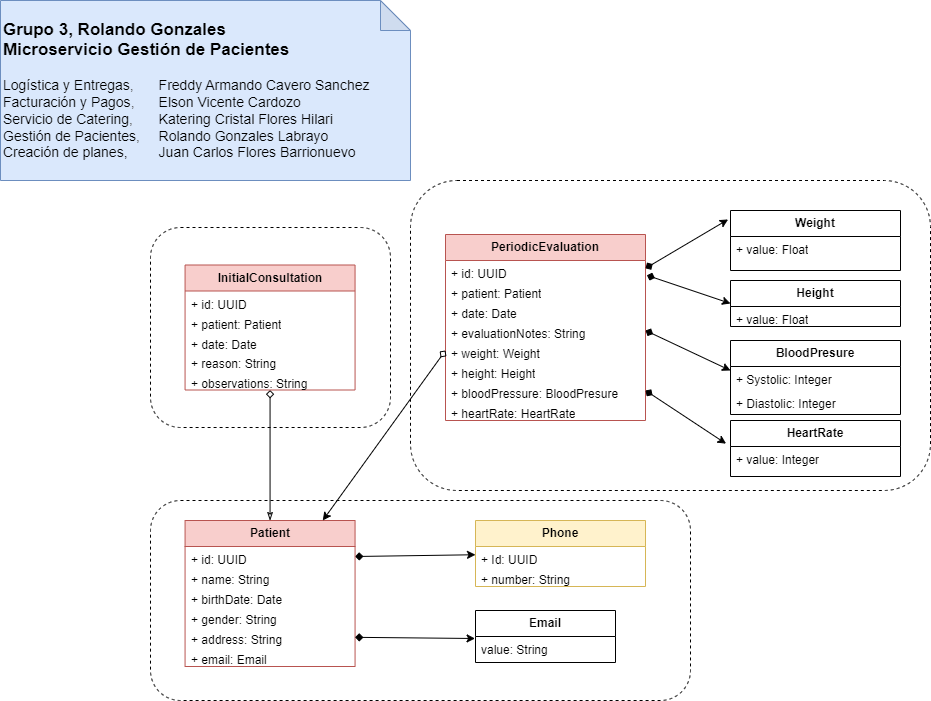

The diagram above was exported from draw.io. Its source (the exported page's mxGraphModel, read from the mxfile embedded in the PNG):
<mxGraphModel dx="1050" dy="621" grid="1" gridSize="10" guides="1" tooltips="1" connect="1" arrows="1" fold="1" page="1" pageScale="1" pageWidth="1100" pageHeight="850" math="0" shadow="0">
  <root>
    <mxCell id="0" />
    <mxCell id="1" parent="0" />
    <mxCell id="SMJm0rz7t-FuwtxdGOXM-29" value="" style="rounded=1;whiteSpace=wrap;html=1;fillColor=none;dashed=1;" parent="1" vertex="1">
      <mxGeometry x="200" y="520" width="540" height="200" as="geometry" />
    </mxCell>
    <mxCell id="SMJm0rz7t-FuwtxdGOXM-30" value="" style="rounded=1;whiteSpace=wrap;html=1;fillColor=none;dashed=1;glass=0;" parent="1" vertex="1">
      <mxGeometry x="460" y="200" width="520" height="310" as="geometry" />
    </mxCell>
    <mxCell id="Cp4UYoq8ghxskRkOTHaV-45" style="rounded=0;orthogonalLoop=1;jettySize=auto;html=1;exitX=1;exitY=0.5;exitDx=0;exitDy=0;startArrow=diamond;startFill=1;" parent="1" source="Cp4UYoq8ghxskRkOTHaV-6" target="Cp4UYoq8ghxskRkOTHaV-18" edge="1">
      <mxGeometry relative="1" as="geometry" />
    </mxCell>
    <mxCell id="Cp4UYoq8ghxskRkOTHaV-46" style="rounded=0;orthogonalLoop=1;jettySize=auto;html=1;startArrow=classicThin;startFill=0;endArrow=diamond;endFill=0;" parent="1" source="Cp4UYoq8ghxskRkOTHaV-5" target="Cp4UYoq8ghxskRkOTHaV-25" edge="1">
      <mxGeometry relative="1" as="geometry" />
    </mxCell>
    <mxCell id="Cp4UYoq8ghxskRkOTHaV-5" value="Patient" style="swimlane;fontStyle=1;childLayout=stackLayout;horizontal=1;startSize=26;fillColor=#f8cecc;horizontalStack=0;resizeParent=1;resizeParentMax=0;resizeLast=0;collapsible=1;marginBottom=0;whiteSpace=wrap;html=1;fontSize=12;strokeColor=#b85450;" parent="1" vertex="1">
      <mxGeometry x="234.56" y="540" width="170" height="146" as="geometry" />
    </mxCell>
    <mxCell id="Cp4UYoq8ghxskRkOTHaV-6" value="+ id: UUID" style="text;strokeColor=none;fillColor=none;align=left;verticalAlign=top;spacingLeft=4;spacingRight=4;overflow=hidden;rotatable=0;points=[[0,0.5],[1,0.5]];portConstraint=eastwest;whiteSpace=wrap;html=1;" parent="Cp4UYoq8ghxskRkOTHaV-5" vertex="1">
      <mxGeometry y="26" width="170" height="20" as="geometry" />
    </mxCell>
    <mxCell id="Cp4UYoq8ghxskRkOTHaV-7" value="+ name: String" style="text;strokeColor=none;fillColor=none;align=left;verticalAlign=top;spacingLeft=4;spacingRight=4;overflow=hidden;rotatable=0;points=[[0,0.5],[1,0.5]];portConstraint=eastwest;whiteSpace=wrap;html=1;" parent="Cp4UYoq8ghxskRkOTHaV-5" vertex="1">
      <mxGeometry y="46" width="170" height="20" as="geometry" />
    </mxCell>
    <mxCell id="Cp4UYoq8ghxskRkOTHaV-8" value="+ birthDate: Date" style="text;strokeColor=none;fillColor=none;align=left;verticalAlign=top;spacingLeft=4;spacingRight=4;overflow=hidden;rotatable=0;points=[[0,0.5],[1,0.5]];portConstraint=eastwest;whiteSpace=wrap;html=1;" parent="Cp4UYoq8ghxskRkOTHaV-5" vertex="1">
      <mxGeometry y="66" width="170" height="20" as="geometry" />
    </mxCell>
    <mxCell id="Cp4UYoq8ghxskRkOTHaV-15" value="+ gender: String" style="text;strokeColor=none;fillColor=none;align=left;verticalAlign=top;spacingLeft=4;spacingRight=4;overflow=hidden;rotatable=0;points=[[0,0.5],[1,0.5]];portConstraint=eastwest;whiteSpace=wrap;html=1;" parent="Cp4UYoq8ghxskRkOTHaV-5" vertex="1">
      <mxGeometry y="86" width="170" height="20" as="geometry" />
    </mxCell>
    <mxCell id="Cp4UYoq8ghxskRkOTHaV-16" value="+ address: String" style="text;strokeColor=none;fillColor=none;align=left;verticalAlign=top;spacingLeft=4;spacingRight=4;overflow=hidden;rotatable=0;points=[[0,0.5],[1,0.5]];portConstraint=eastwest;whiteSpace=wrap;html=1;" parent="Cp4UYoq8ghxskRkOTHaV-5" vertex="1">
      <mxGeometry y="106" width="170" height="20" as="geometry" />
    </mxCell>
    <mxCell id="Cp4UYoq8ghxskRkOTHaV-17" value="+ email: Email" style="text;strokeColor=none;fillColor=none;align=left;verticalAlign=top;spacingLeft=4;spacingRight=4;overflow=hidden;rotatable=0;points=[[0,0.5],[1,0.5]];portConstraint=eastwest;whiteSpace=wrap;html=1;" parent="Cp4UYoq8ghxskRkOTHaV-5" vertex="1">
      <mxGeometry y="126" width="170" height="20" as="geometry" />
    </mxCell>
    <mxCell id="Cp4UYoq8ghxskRkOTHaV-18" value="Phone" style="swimlane;fontStyle=1;childLayout=stackLayout;horizontal=1;startSize=26;fillColor=#fff2cc;horizontalStack=0;resizeParent=1;resizeParentMax=0;resizeLast=0;collapsible=1;marginBottom=0;whiteSpace=wrap;html=1;fontSize=12;strokeColor=#d6b656;" parent="1" vertex="1">
      <mxGeometry x="525" y="540" width="170" height="66" as="geometry" />
    </mxCell>
    <mxCell id="Cp4UYoq8ghxskRkOTHaV-19" value="+ Id: UUID" style="text;strokeColor=none;fillColor=none;align=left;verticalAlign=top;spacingLeft=4;spacingRight=4;overflow=hidden;rotatable=0;points=[[0,0.5],[1,0.5]];portConstraint=eastwest;whiteSpace=wrap;html=1;" parent="Cp4UYoq8ghxskRkOTHaV-18" vertex="1">
      <mxGeometry y="26" width="170" height="20" as="geometry" />
    </mxCell>
    <mxCell id="Cp4UYoq8ghxskRkOTHaV-20" value="+ number: String" style="text;strokeColor=none;fillColor=none;align=left;verticalAlign=top;spacingLeft=4;spacingRight=4;overflow=hidden;rotatable=0;points=[[0,0.5],[1,0.5]];portConstraint=eastwest;whiteSpace=wrap;html=1;" parent="Cp4UYoq8ghxskRkOTHaV-18" vertex="1">
      <mxGeometry y="46" width="170" height="20" as="geometry" />
    </mxCell>
    <mxCell id="Cp4UYoq8ghxskRkOTHaV-25" value="InitialConsultation" style="swimlane;fontStyle=1;childLayout=stackLayout;horizontal=1;startSize=26;fillColor=#f8cecc;horizontalStack=0;resizeParent=1;resizeParentMax=0;resizeLast=0;collapsible=1;marginBottom=0;whiteSpace=wrap;html=1;fontSize=12;strokeColor=#b85450;" parent="1" vertex="1">
      <mxGeometry x="234.56" y="284.5" width="170" height="125" as="geometry" />
    </mxCell>
    <mxCell id="Cp4UYoq8ghxskRkOTHaV-26" value="+ id: UUID" style="text;strokeColor=none;fillColor=none;align=left;verticalAlign=top;spacingLeft=4;spacingRight=4;overflow=hidden;rotatable=0;points=[[0,0.5],[1,0.5]];portConstraint=eastwest;whiteSpace=wrap;html=1;" parent="Cp4UYoq8ghxskRkOTHaV-25" vertex="1">
      <mxGeometry y="26" width="170" height="20" as="geometry" />
    </mxCell>
    <mxCell id="Cp4UYoq8ghxskRkOTHaV-27" value="+ patient: Patient" style="text;strokeColor=none;fillColor=none;align=left;verticalAlign=top;spacingLeft=4;spacingRight=4;overflow=hidden;rotatable=0;points=[[0,0.5],[1,0.5]];portConstraint=eastwest;whiteSpace=wrap;html=1;" parent="Cp4UYoq8ghxskRkOTHaV-25" vertex="1">
      <mxGeometry y="46" width="170" height="20" as="geometry" />
    </mxCell>
    <mxCell id="Cp4UYoq8ghxskRkOTHaV-28" value="+ date: Date" style="text;strokeColor=none;fillColor=none;align=left;verticalAlign=top;spacingLeft=4;spacingRight=4;overflow=hidden;rotatable=0;points=[[0,0.5],[1,0.5]];portConstraint=eastwest;whiteSpace=wrap;html=1;" parent="Cp4UYoq8ghxskRkOTHaV-25" vertex="1">
      <mxGeometry y="66" width="170" height="19" as="geometry" />
    </mxCell>
    <mxCell id="Cp4UYoq8ghxskRkOTHaV-29" value="+ reason: String" style="text;strokeColor=none;fillColor=none;align=left;verticalAlign=top;spacingLeft=4;spacingRight=4;overflow=hidden;rotatable=0;points=[[0,0.5],[1,0.5]];portConstraint=eastwest;whiteSpace=wrap;html=1;" parent="Cp4UYoq8ghxskRkOTHaV-25" vertex="1">
      <mxGeometry y="85" width="170" height="20" as="geometry" />
    </mxCell>
    <mxCell id="Cp4UYoq8ghxskRkOTHaV-30" value="+ observations: String" style="text;strokeColor=none;fillColor=none;align=left;verticalAlign=top;spacingLeft=4;spacingRight=4;overflow=hidden;rotatable=0;points=[[0,0.5],[1,0.5]];portConstraint=eastwest;whiteSpace=wrap;html=1;" parent="Cp4UYoq8ghxskRkOTHaV-25" vertex="1">
      <mxGeometry y="105" width="170" height="20" as="geometry" />
    </mxCell>
    <mxCell id="Cp4UYoq8ghxskRkOTHaV-32" value="PeriodicEvaluation" style="swimlane;fontStyle=1;childLayout=stackLayout;horizontal=1;startSize=26;fillColor=#f8cecc;horizontalStack=0;resizeParent=1;resizeParentMax=0;resizeLast=0;collapsible=1;marginBottom=0;whiteSpace=wrap;html=1;fontSize=12;strokeColor=#b85450;" parent="1" vertex="1">
      <mxGeometry x="495" y="254" width="200" height="186" as="geometry" />
    </mxCell>
    <mxCell id="Cp4UYoq8ghxskRkOTHaV-33" value="+ id: UUID" style="text;strokeColor=none;fillColor=none;align=left;verticalAlign=top;spacingLeft=4;spacingRight=4;overflow=hidden;rotatable=0;points=[[0,0.5],[1,0.5]];portConstraint=eastwest;whiteSpace=wrap;html=1;" parent="Cp4UYoq8ghxskRkOTHaV-32" vertex="1">
      <mxGeometry y="26" width="200" height="20" as="geometry" />
    </mxCell>
    <mxCell id="Cp4UYoq8ghxskRkOTHaV-34" value="+ patient: Patient" style="text;strokeColor=none;fillColor=none;align=left;verticalAlign=top;spacingLeft=4;spacingRight=4;overflow=hidden;rotatable=0;points=[[0,0.5],[1,0.5]];portConstraint=eastwest;whiteSpace=wrap;html=1;" parent="Cp4UYoq8ghxskRkOTHaV-32" vertex="1">
      <mxGeometry y="46" width="200" height="20" as="geometry" />
    </mxCell>
    <mxCell id="Cp4UYoq8ghxskRkOTHaV-35" value="+ date: Date" style="text;strokeColor=none;fillColor=none;align=left;verticalAlign=top;spacingLeft=4;spacingRight=4;overflow=hidden;rotatable=0;points=[[0,0.5],[1,0.5]];portConstraint=eastwest;whiteSpace=wrap;html=1;" parent="Cp4UYoq8ghxskRkOTHaV-32" vertex="1">
      <mxGeometry y="66" width="200" height="20" as="geometry" />
    </mxCell>
    <mxCell id="Cp4UYoq8ghxskRkOTHaV-36" value="+ evaluationNotes: String" style="text;strokeColor=none;fillColor=none;align=left;verticalAlign=top;spacingLeft=4;spacingRight=4;overflow=hidden;rotatable=0;points=[[0,0.5],[1,0.5]];portConstraint=eastwest;whiteSpace=wrap;html=1;" parent="Cp4UYoq8ghxskRkOTHaV-32" vertex="1">
      <mxGeometry y="86" width="200" height="20" as="geometry" />
    </mxCell>
    <mxCell id="Cp4UYoq8ghxskRkOTHaV-37" value="+ weight: Weight" style="text;strokeColor=none;fillColor=none;align=left;verticalAlign=top;spacingLeft=4;spacingRight=4;overflow=hidden;rotatable=0;points=[[0,0.5],[1,0.5]];portConstraint=eastwest;whiteSpace=wrap;html=1;" parent="Cp4UYoq8ghxskRkOTHaV-32" vertex="1">
      <mxGeometry y="106" width="200" height="20" as="geometry" />
    </mxCell>
    <mxCell id="SMJm0rz7t-FuwtxdGOXM-13" value="+ height: Height" style="text;strokeColor=none;fillColor=none;align=left;verticalAlign=top;spacingLeft=4;spacingRight=4;overflow=hidden;rotatable=0;points=[[0,0.5],[1,0.5]];portConstraint=eastwest;whiteSpace=wrap;html=1;" parent="Cp4UYoq8ghxskRkOTHaV-32" vertex="1">
      <mxGeometry y="126" width="200" height="20" as="geometry" />
    </mxCell>
    <mxCell id="SMJm0rz7t-FuwtxdGOXM-12" value="+ bloodPressure: BloodPresure" style="text;strokeColor=none;fillColor=none;align=left;verticalAlign=top;spacingLeft=4;spacingRight=4;overflow=hidden;rotatable=0;points=[[0,0.5],[1,0.5]];portConstraint=eastwest;whiteSpace=wrap;html=1;" parent="Cp4UYoq8ghxskRkOTHaV-32" vertex="1">
      <mxGeometry y="146" width="200" height="20" as="geometry" />
    </mxCell>
    <mxCell id="SMJm0rz7t-FuwtxdGOXM-14" value="+ heartRate: HeartRate" style="text;strokeColor=none;fillColor=none;align=left;verticalAlign=top;spacingLeft=4;spacingRight=4;overflow=hidden;rotatable=0;points=[[0,0.5],[1,0.5]];portConstraint=eastwest;whiteSpace=wrap;html=1;" parent="Cp4UYoq8ghxskRkOTHaV-32" vertex="1">
      <mxGeometry y="166" width="200" height="20" as="geometry" />
    </mxCell>
    <mxCell id="Cp4UYoq8ghxskRkOTHaV-39" value="Weight" style="swimlane;fontStyle=1;childLayout=stackLayout;horizontal=1;startSize=26;fillColor=none;horizontalStack=0;resizeParent=1;resizeParentMax=0;resizeLast=0;collapsible=1;marginBottom=0;whiteSpace=wrap;html=1;fontSize=12;" parent="1" vertex="1">
      <mxGeometry x="780" y="230" width="170" height="60" as="geometry" />
    </mxCell>
    <mxCell id="Cp4UYoq8ghxskRkOTHaV-40" value="+ value: Float" style="text;strokeColor=none;fillColor=none;align=left;verticalAlign=top;spacingLeft=4;spacingRight=4;overflow=hidden;rotatable=0;points=[[0,0.5],[1,0.5]];portConstraint=eastwest;whiteSpace=wrap;html=1;" parent="Cp4UYoq8ghxskRkOTHaV-39" vertex="1">
      <mxGeometry y="26" width="170" height="34" as="geometry" />
    </mxCell>
    <mxCell id="Cp4UYoq8ghxskRkOTHaV-47" style="rounded=0;orthogonalLoop=1;jettySize=auto;html=1;entryX=0;entryY=0.5;entryDx=0;entryDy=0;endArrow=diamond;endFill=0;startArrow=classic;startFill=1;" parent="1" source="Cp4UYoq8ghxskRkOTHaV-5" target="Cp4UYoq8ghxskRkOTHaV-37" edge="1">
      <mxGeometry relative="1" as="geometry">
        <mxPoint x="640" y="140" as="targetPoint" />
      </mxGeometry>
    </mxCell>
    <mxCell id="Cp4UYoq8ghxskRkOTHaV-48" style="rounded=0;orthogonalLoop=1;jettySize=auto;html=1;entryX=-0.014;entryY=0.149;entryDx=0;entryDy=0;entryPerimeter=0;startArrow=diamond;startFill=1;" parent="1" source="Cp4UYoq8ghxskRkOTHaV-32" target="Cp4UYoq8ghxskRkOTHaV-39" edge="1">
      <mxGeometry relative="1" as="geometry" />
    </mxCell>
    <mxCell id="Cp4UYoq8ghxskRkOTHaV-51" value="&lt;font style=&quot;&quot;&gt;&lt;b style=&quot;&quot;&gt;&lt;font style=&quot;font-size: 17px;&quot; face=&quot;Helvetica&quot;&gt;Grupo 3, Rolando Gonzales&lt;br style=&quot;&quot;&gt;Microservicio&amp;nbsp;&lt;span lang=&quot;es-419&quot; style=&quot;&quot;&gt;Gestión de Pacientes&lt;/span&gt;&lt;/font&gt;&lt;/b&gt;&lt;br style=&quot;color: rgb(85, 85, 85); font-size: 14px;&quot;&gt;&lt;font style=&quot;font-size: 14px;&quot;&gt;&lt;br style=&quot;color: rgb(85, 85, 85); font-size: 14px;&quot;&gt;&lt;span lang=&quot;es-419&quot; style=&quot;font-size: 14px;&quot;&gt;Logística y Entregas&lt;/span&gt;&lt;span style=&quot;color: rgb(85, 85, 85); font-size: 14px;&quot;&gt;,&amp;nbsp;&lt;span style=&quot;white-space: pre; font-size: 14px;&quot;&gt;&#09;&lt;/span&gt;&lt;/span&gt;&lt;span lang=&quot;es-419&quot; style=&quot;font-size: 14px;&quot;&gt;Freddy Armando Cavero Sanchez&lt;/span&gt;&lt;br style=&quot;color: rgb(85, 85, 85); font-size: 14px;&quot;&gt;&lt;span lang=&quot;es-419&quot; style=&quot;font-size: 14px;&quot;&gt;Facturación y Pagos&lt;/span&gt;&lt;span style=&quot;color: rgb(85, 85, 85); font-size: 14px;&quot;&gt;,&amp;nbsp;&lt;span style=&quot;white-space: pre; font-size: 14px;&quot;&gt;&#09;&lt;/span&gt;&lt;/span&gt;&lt;span lang=&quot;es-419&quot; style=&quot;font-size: 14px;&quot;&gt;Elson Vicente Cardozo&lt;/span&gt;&lt;br style=&quot;color: rgb(85, 85, 85); font-size: 14px;&quot;&gt;&lt;span lang=&quot;es-419&quot; style=&quot;font-size: 14px;&quot;&gt;Servicio de Catering&lt;/span&gt;&lt;span style=&quot;color: rgb(85, 85, 85); font-size: 14px;&quot;&gt;,&amp;nbsp;&lt;span style=&quot;white-space: pre; font-size: 14px;&quot;&gt;&#09;&lt;/span&gt;&lt;/span&gt;&lt;span lang=&quot;es-419&quot; style=&quot;font-size: 14px;&quot;&gt;Katering Cristal Flores Hilari&lt;/span&gt;&lt;br style=&quot;color: rgb(85, 85, 85); font-size: 14px;&quot;&gt;&lt;span lang=&quot;es-419&quot; style=&quot;font-size: 14px;&quot;&gt;Gestión de Pacientes&lt;/span&gt;&lt;span style=&quot;color: rgb(85, 85, 85); font-size: 14px;&quot;&gt;,&amp;nbsp;&lt;span style=&quot;white-space: pre; font-size: 14px;&quot;&gt;&#09;&lt;/span&gt;&lt;/span&gt;&lt;span lang=&quot;es-419&quot; style=&quot;font-size: 14px;&quot;&gt;Rolando Gonzales Labrayo&lt;/span&gt;&lt;/font&gt;&lt;/font&gt;&lt;div style=&quot;font-size: 14px;&quot;&gt;&lt;span lang=&quot;es-419&quot; style=&quot;font-size: 14px;&quot;&gt;&lt;font style=&quot;font-size: 14px;&quot;&gt;&lt;span lang=&quot;es-419&quot; style=&quot;line-height: 115%; font-size: 14px;&quot;&gt;Creación de planes,&amp;nbsp; &amp;nbsp;&lt;span style=&quot;white-space: pre;&quot;&gt;&#09;&lt;/span&gt;&lt;/span&gt;&lt;span style=&quot;font-size: 14px;&quot;&gt;Juan Carlos Flores Barrionuevo&lt;/span&gt;&lt;/font&gt;&lt;br style=&quot;font-size: 14px;&quot;&gt;&lt;/span&gt;&lt;/div&gt;" style="shape=note;whiteSpace=wrap;html=1;backgroundOutline=1;darkOpacity=0.05;align=left;fontFamily=Helvetica;spacingTop=0;spacing=3;fontSize=14;fillColor=#dae8fc;strokeColor=#6c8ebf;" parent="1" vertex="1">
      <mxGeometry x="50" y="20" width="410" height="180" as="geometry" />
    </mxCell>
    <mxCell id="SMJm0rz7t-FuwtxdGOXM-7" value="&lt;b&gt;Email&lt;/b&gt;" style="swimlane;fontStyle=0;childLayout=stackLayout;horizontal=1;startSize=26;fillColor=none;horizontalStack=0;resizeParent=1;resizeParentMax=0;resizeLast=0;collapsible=1;marginBottom=0;whiteSpace=wrap;html=1;" parent="1" vertex="1">
      <mxGeometry x="525" y="630" width="140" height="52" as="geometry" />
    </mxCell>
    <mxCell id="SMJm0rz7t-FuwtxdGOXM-8" value="value: String" style="text;strokeColor=none;fillColor=none;align=left;verticalAlign=top;spacingLeft=4;spacingRight=4;overflow=hidden;rotatable=0;points=[[0,0.5],[1,0.5]];portConstraint=eastwest;whiteSpace=wrap;html=1;" parent="SMJm0rz7t-FuwtxdGOXM-7" vertex="1">
      <mxGeometry y="26" width="140" height="26" as="geometry" />
    </mxCell>
    <mxCell id="SMJm0rz7t-FuwtxdGOXM-11" style="rounded=0;orthogonalLoop=1;jettySize=auto;html=1;startArrow=diamond;startFill=1;" parent="1" source="Cp4UYoq8ghxskRkOTHaV-16" edge="1">
      <mxGeometry relative="1" as="geometry">
        <mxPoint x="524.56" y="658" as="targetPoint" />
      </mxGeometry>
    </mxCell>
    <mxCell id="SMJm0rz7t-FuwtxdGOXM-15" value="Height" style="swimlane;fontStyle=1;childLayout=stackLayout;horizontal=1;startSize=26;fillColor=none;horizontalStack=0;resizeParent=1;resizeParentMax=0;resizeLast=0;collapsible=1;marginBottom=0;whiteSpace=wrap;html=1;fontSize=12;" parent="1" vertex="1">
      <mxGeometry x="780" y="300" width="170" height="46" as="geometry" />
    </mxCell>
    <mxCell id="SMJm0rz7t-FuwtxdGOXM-17" value="+ value: Float" style="text;strokeColor=none;fillColor=none;align=left;verticalAlign=top;spacingLeft=4;spacingRight=4;overflow=hidden;rotatable=0;points=[[0,0.5],[1,0.5]];portConstraint=eastwest;whiteSpace=wrap;html=1;" parent="SMJm0rz7t-FuwtxdGOXM-15" vertex="1">
      <mxGeometry y="26" width="170" height="20" as="geometry" />
    </mxCell>
    <mxCell id="SMJm0rz7t-FuwtxdGOXM-20" style="rounded=0;orthogonalLoop=1;jettySize=auto;html=1;entryX=0;entryY=0.5;entryDx=0;entryDy=0;startArrow=diamond;startFill=1;exitX=1.007;exitY=-0.26;exitDx=0;exitDy=0;exitPerimeter=0;" parent="1" source="Cp4UYoq8ghxskRkOTHaV-34" target="SMJm0rz7t-FuwtxdGOXM-15" edge="1">
      <mxGeometry relative="1" as="geometry">
        <mxPoint x="705" y="310" as="sourcePoint" />
        <mxPoint x="788" y="249" as="targetPoint" />
      </mxGeometry>
    </mxCell>
    <mxCell id="SMJm0rz7t-FuwtxdGOXM-21" value="BloodPresure" style="swimlane;fontStyle=1;childLayout=stackLayout;horizontal=1;startSize=26;fillColor=none;horizontalStack=0;resizeParent=1;resizeParentMax=0;resizeLast=0;collapsible=1;marginBottom=0;whiteSpace=wrap;html=1;fontSize=12;" parent="1" vertex="1">
      <mxGeometry x="780" y="360" width="170" height="74" as="geometry" />
    </mxCell>
    <mxCell id="SMJm0rz7t-FuwtxdGOXM-22" value="+ Systolic: Integer" style="text;strokeColor=none;fillColor=none;align=left;verticalAlign=top;spacingLeft=4;spacingRight=4;overflow=hidden;rotatable=0;points=[[0,0.5],[1,0.5]];portConstraint=eastwest;whiteSpace=wrap;html=1;" parent="SMJm0rz7t-FuwtxdGOXM-21" vertex="1">
      <mxGeometry y="26" width="170" height="24" as="geometry" />
    </mxCell>
    <mxCell id="SMJm0rz7t-FuwtxdGOXM-26" value="+&amp;nbsp;Diastolic: Integer" style="text;strokeColor=none;fillColor=none;align=left;verticalAlign=top;spacingLeft=4;spacingRight=4;overflow=hidden;rotatable=0;points=[[0,0.5],[1,0.5]];portConstraint=eastwest;whiteSpace=wrap;html=1;" parent="SMJm0rz7t-FuwtxdGOXM-21" vertex="1">
      <mxGeometry y="50" width="170" height="24" as="geometry" />
    </mxCell>
    <mxCell id="SMJm0rz7t-FuwtxdGOXM-23" value="HeartRate" style="swimlane;fontStyle=1;childLayout=stackLayout;horizontal=1;startSize=26;fillColor=none;horizontalStack=0;resizeParent=1;resizeParentMax=0;resizeLast=0;collapsible=1;marginBottom=0;whiteSpace=wrap;html=1;fontSize=12;" parent="1" vertex="1">
      <mxGeometry x="780" y="440" width="170" height="56" as="geometry" />
    </mxCell>
    <mxCell id="SMJm0rz7t-FuwtxdGOXM-24" value="+ value: Integer" style="text;strokeColor=none;fillColor=none;align=left;verticalAlign=top;spacingLeft=4;spacingRight=4;overflow=hidden;rotatable=0;points=[[0,0.5],[1,0.5]];portConstraint=eastwest;whiteSpace=wrap;html=1;" parent="SMJm0rz7t-FuwtxdGOXM-23" vertex="1">
      <mxGeometry y="26" width="170" height="30" as="geometry" />
    </mxCell>
    <mxCell id="SMJm0rz7t-FuwtxdGOXM-27" style="rounded=0;orthogonalLoop=1;jettySize=auto;html=1;exitX=1;exitY=0.5;exitDx=0;exitDy=0;entryX=0;entryY=0.167;entryDx=0;entryDy=0;entryPerimeter=0;startArrow=diamond;startFill=1;" parent="1" source="Cp4UYoq8ghxskRkOTHaV-36" target="SMJm0rz7t-FuwtxdGOXM-22" edge="1">
      <mxGeometry relative="1" as="geometry" />
    </mxCell>
    <mxCell id="SMJm0rz7t-FuwtxdGOXM-28" style="rounded=0;orthogonalLoop=1;jettySize=auto;html=1;exitX=1;exitY=0.5;exitDx=0;exitDy=0;entryX=-0.026;entryY=-0.093;entryDx=0;entryDy=0;entryPerimeter=0;startArrow=diamond;startFill=1;" parent="1" source="SMJm0rz7t-FuwtxdGOXM-12" target="SMJm0rz7t-FuwtxdGOXM-24" edge="1">
      <mxGeometry relative="1" as="geometry" />
    </mxCell>
    <mxCell id="SMJm0rz7t-FuwtxdGOXM-31" value="" style="rounded=1;whiteSpace=wrap;html=1;fillColor=none;dashed=1;" parent="1" vertex="1">
      <mxGeometry x="200" y="247" width="240" height="200" as="geometry" />
    </mxCell>
  </root>
</mxGraphModel>